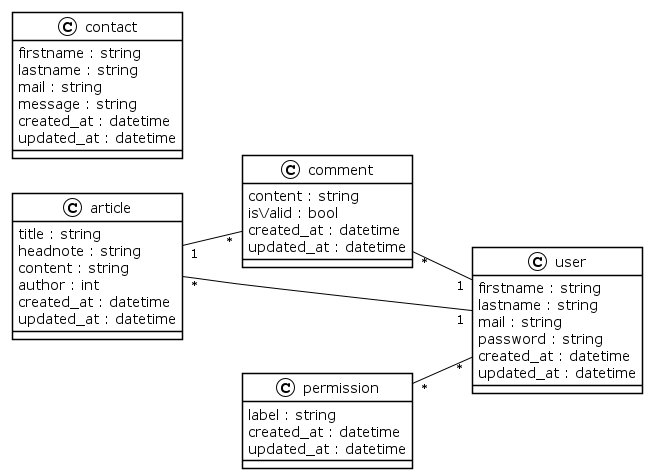

The diagram above was rendered by PlantUML. Its source (embedded in the PNG):
@startuml

!theme plain
left to right direction

class article {
    title : string
    headnote : string
    content : string
    author : int
    created_at : datetime
    updated_at : datetime
}

class comment {
    content : string
    isValid : bool
    created_at : datetime
    updated_at : datetime
}

class user {
   firstname : string
   lastname : string
   mail : string
   password : string
   created_at : datetime
   updated_at : datetime
}

class permission {
   label : string
   created_at : datetime
   updated_at : datetime
}

class contact {
    firstname : string
    lastname : string
    mail : string
    message : string
    created_at : datetime
    updated_at : datetime
}

permission "*" -- "*" user
article "*" -- "1" user
comment "*" -- "1" user
article "1" -- "*" comment

@enduml